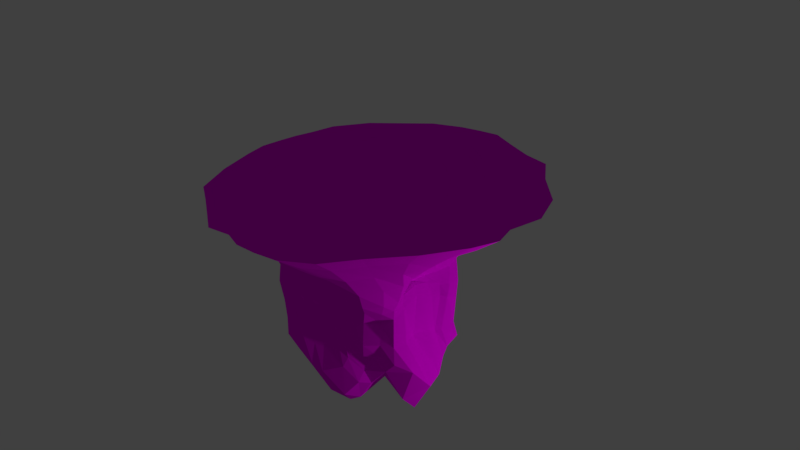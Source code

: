 # Source: island_3.blend  (saved by Blender 2.79.0; exported with 4.5.12 LTS)
import bpy
from mathutils import Matrix  # noqa: F401  (used for matrix-valued properties, if any)

bpy.ops.wm.read_factory_settings(use_empty=True)
scene = bpy.context.scene
scene.name = 'Scene'

# ---- collections
col_collection_1 = bpy.data.collections.new('Collection 1'); scene.collection.children.link(col_collection_1)

# ---- images (referenced by path relative to the original .blend; pixels are not part of the script)
import os
ASSET_DIR = os.environ.get("B2B_ASSET_DIR", "")  # directory of the original .blend (textures are referenced by path, not embedded)
HERE = os.path.dirname(os.path.abspath(__file__))  # packed textures are extracted next to this script under _unpacked/

def load_image(name, relpath, width, height, colorspace="sRGB"):
    """Load a texture the original file referenced (path relative to the .blend, or extracted next to this script)."""
    p = next((c for c in (os.path.join(HERE, relpath), os.path.join(ASSET_DIR, relpath)) if relpath and os.path.exists(c)), "")
    if p:
        img = bpy.data.images.load(p, check_existing=True)
        img.name = name
    else:  # same state as the original file: an image datablock whose file is absent (Cycles renders it pink)
        img = bpy.data.images.new(name, width, height)
        img.source = "FILE"
        img.filepath = "//" + (relpath or name)
    img.colorspace_settings.name = colorspace
    return img
img_islemain = load_image('isleMain', '', 1024, 1024, 'sRGB')

# ---- materials (node trees are filled in below, after node groups)
mat_material = bpy.data.materials.new('Material')
mat_material.alpha_threshold = 0.0
mat_material.roughness = 0.5
mat_material.line_color = (0.0, 0.0, 0.0, 1.0)

# ---- material node trees
mat_material.use_nodes = True; mat_material.node_tree.nodes.clear()
_N = mat_material.node_tree.nodes; _L = mat_material.node_tree.links
n0 = _N.new('ShaderNodeOutputMaterial'); n0.name = 'Material Output'; n0.location = (300, 300)
n1 = _N.new('ShaderNodeBsdfDiffuse'); n1.name = 'Diffuse BSDF'; n1.location = (10, 300)
n2 = _N.new('ShaderNodeTexImage'); n2.name = 'Image Texture'; n2.location = (-161, 289)
n2.width = 140
n2.image = img_islemain
_L.new(n1.outputs[0], n0.inputs[0])
_L.new(n2.outputs[0], n1.inputs[0])
n0.is_active_output = True

# ---- world
world_world = bpy.data.worlds.new('World'); scene.world = world_world
world_world.color = (0.05088, 0.05088, 0.05088)
world_world.use_sun_shadow = False
world_world.sun_shadow_jitter_overblur = 0.0
world_world.cycles.sampling_method = 'MANUAL'

# ---- cameras
cam_camera = bpy.data.cameras.new('Camera')
cam_camera.clip_end = 100.0
cam_camera.lens = 35.0
cam_camera.sensor_width = 32.0
cam_camera.sensor_height = 18.0
cam_camera.ortho_scale = 7.314
cam_camera.dof.focus_distance = 0.0

# ---- lights
light_lamp = bpy.data.lights.new('Lamp', 'POINT')
light_lamp.transmission_factor = 0.0
light_lamp.cutoff_distance = 30.0
light_lamp.energy = 100.0
light_lamp.shadow_buffer_clip_start = 1.001
light_lamp.shadow_soft_size = 0.1
light_lamp.shadow_maximum_resolution = 0.006
light_lamp.use_absolute_resolution = True

# ---- meshes
me_cube = bpy.data.meshes.new('Cube')
me_cube.from_pydata([(0.9993, 0.6332, -1.047), (0.5752, -0.6252, -1.0), (-0.4806, -1.0, -1.0), (-0.5403, 0.6138, -1.001), (1.439, 1.678, 1.0), (1.193, -1.765, 1.0), (-1.282, -1.55, 1.0), (-1.604, 1.442, 1.0), (1.143, -5.96e-08, -1.474), (1.788e-07, 0.7342, -1.221), (0.8402, 0.7447, -0.003898), (0.3213, -0.7507, -1.226), (0.9399, -0.9344, 0.0), (-0.5882, 2.98e-07, -1.0), (-0.556, -1.0, 0.0), (-0.7126, 0.7216, 0.0), (2.149, -0.004971, 1.0), (-0.00251, 2.428, 1.0), (-0.002511, -2.037, 1.0), (-1.92, 0.08004, 1.0), (2.384e-07, 0.9801, 0.0), (-0.7892, 2.384e-07, 0.0), (-0.03913, -0.9944, 0.0), (0.7769, -2.98e-07, -0.0842), (-0.2061, 0.2618, 1.0), (5.96e-08, 1.192e-07, -1.302), (0.9446, -0.4414, -1.037), (-0.3293, 0.6843, -1.098), (1.249, 1.248, 0.5), (-0.03921, -0.955, -1.307), (1.017, -1.232, 0.5), (-0.4452, 0.4047, -1.063), (-0.9335, -1.21, 0.5), (-1.256, 1.116, 0.5), (1.789, -0.862, 1.0), (-0.5602, 2.293, 1.0), (-0.5686, -1.944, 1.0), (-1.877, 0.6106, 1.0), (0.9988, 0.3762, -1.26), (0.5, 0.5859, -1.654), (1.009, 0.5778, -0.4359), (0.3612, -0.6777, -1.055), (0.5918, -0.6252, -0.5), (-0.6178, -0.5, -1.001), (-0.5128, -1.0, -0.5), (-0.6566, 0.7213, -0.5), (2.11, 0.7505, 1.0), (0.7625, 2.136, 1.0), (0.5552, -2.085, 1.0), (-1.807, -0.5315, 1.0), (-0.4763, 0.9122, 0.0), (0.4842, 0.788, 0.0), (2.384e-07, 1.636, 0.5), (2.086e-07, 0.793, -0.5148), (-0.5801, 0.4122, 0.0), (-0.8595, -0.5, 0.0), (-0.8154, 2.682e-07, -0.5), (-1.299, 0.1183, 0.5), (-0.3532, -1.0, 0.0), (0.4875, -0.8743, 0.0), (0.06722, -0.8335, -0.5549), (-4.172e-07, -1.391, 0.5), (1.086, -0.4997, -0.03952), (0.8336, 0.4302, -0.0724), (0.8827, -1.788e-07, -0.2336), (1.421, -0.003532, 0.4989), (-0.06153, -0.9388, 0.9979), (0.1025, 1.207, 0.9979), (1.04, -0.01239, 0.9979), (-0.8558, 0.3028, 0.9979), (-0.358, 2.086e-07, -1.055), (0.5352, 2.98e-08, -1.636), (1.192e-07, 0.4453, -1.758), (0.142, -0.5, -1.973), (0.55, -0.478, -1.496), (0.5, 0.3657, -1.741), (-0.3053, 0.424, -1.245), (-0.596, 0.8735, 0.9979), (0.7088, 0.7847, 0.9979), (0.5842, -0.9716, 0.9979), (1.212, 0.5791, 0.5), (0.9384, 0.3544, -0.3642), (0.9335, -0.4407, -0.3737), (0.5, -1.432, 0.5), (0.3421, -0.6915, -0.5022), (-0.145, -0.963, -0.5303), (-1.3, -0.4922, 0.5), (-0.7522, -0.5, -0.5), (-0.6331, 0.4221, -0.5), (0.5334, 0.7014, -0.5997), (0.6027, 1.415, 0.5), (-0.5123, 1.608, 0.5), (-0.3602, 0.8346, -0.5), (-1.214, 0.5577, 0.5), (-0.4905, -1.251, 0.5), (1.331, -0.6594, 0.5), (-0.6515, -0.5508, 0.9979), (-0.3399, -0.5, -1.342), (0.7334, -0.4833, -1.008), (-0.394, 0.6245, -1.079), (1.301, 1.424, 0.75), (-0.2587, -1.0, -1.118), (1.056, -1.47, 0.75), (-0.4571, 0.4812, -1.054), (-1.113, -1.339, 0.75), (-1.399, 1.238, 0.75), (1.444, -1.345, 1.0), (-0.9474, 2.102, 1.0), (-0.9402, -1.733, 1.0), (-1.853, 0.9656, 1.0), (1.058, 0.247, -1.45), (0.25, 0.6496, -1.548), (0.9454, 0.6724, -0.2604), (0.3504, -0.6921, -1.103), (0.7317, -0.7288, -0.25), (-0.6748, -0.25, -1.0), (-0.5984, -1.0, -0.25), (-0.7353, 0.6435, -0.25), (2.053, 0.2786, 1.0), (0.358, 2.283, 1.0), (0.2763, -2.112, 1.0), (-1.914, -0.2163, 1.0), (-0.5662, 0.7834, 0.0), (0.25, 0.9388, 0.0), (2.384e-07, 2.048, 0.75), (2.235e-07, 0.9101, -0.25), (-0.6045, 0.5334, 0.0), (-0.9473, -0.25, 0.0), (-0.6698, 2.831e-07, -0.75), (-0.8954, 0.04844, 0.25), (-0.416, -1.0, 0.0), (0.2311, -0.9313, 0.0), (0.2252, -0.7352, -0.9465), (-0.001757, -1.092, 0.25), (1.089, -0.7394, -0.0002358), (0.761, 0.2494, -0.09839), (0.831, -1.192e-07, -0.8304), (0.9365, -3.576e-07, 0.1457), (-0.03109, -1.428, 0.9977), (-0.06241, 0.794, 1.0), (1.492, -0.01372, 0.9977), (-0.626, 0.3527, 1.0), (-0.4284, 2.533e-07, -1.019), (0.25, -0.0001883, -1.376), (1.49e-07, 0.5674, -1.564), (0.009919, -0.25, -1.709), (1.079, -0.25, -1.175), (-0.2334, 0.7763, -1.093), (0.9424, 0.963, 0.25), (0.08696, -0.9058, -1.335), (1.03, -1.058, 0.25), (-0.5903, 0.2454, -1.0), (-0.6979, -1.063, 0.25), (-0.9619, 0.9087, 0.25), (2.047, -0.3515, 1.0), (-0.2814, 2.372, 1.0), (-0.2814, -2.109, 1.0), (-1.914, 0.3411, 1.0), (0.9853, 0.463, -1.15), (0.75, 0.4964, -1.296), (0.9905, 0.5614, -0.8071), (0.3982, -0.6596, -1.004), (0.6761, -0.7155, -0.75), (-0.4475, -0.75, -1.053), (-0.4755, -1.0, -0.75), (-0.4786, 0.6682, -0.7513), (1.887, 1.253, 1.0), (1.134, 2.073, 1.0), (0.8445, -2.014, 1.0), (-1.589, -1.047, 1.0), (-0.25, 0.9952, 0.0), (0.6424, 0.6681, -0.007621), (2.384e-07, 1.144, 0.25), (1.937e-07, 0.7378, -0.8887), (-0.6232, 0.248, 0.0), (-0.6502, -0.75, 0.0), (-0.8322, 2.533e-07, -0.25), (-1.611, 0.09995, 0.75), (-0.2429, -0.9998, 0.0), (0.6906, -0.8741, 0.0), (-0.06134, -0.9471, -0.25), (-4.768e-07, -1.703, 0.75), (0.9251, -0.25, -0.07696), (0.8795, 0.574, -0.03448), (0.8548, -2.384e-07, -0.09728), (1.812, -0.001128, 0.75), (-0.2555, -0.2393, 1.0), (0.002207, 1.804, 0.9977), (0.2622, 0.05455, 1.0), (-1.28, 0.2097, 0.9977), (-0.2401, 1.639e-07, -1.14), (0.857, -1.49e-08, -1.972), (8.941e-08, 0.2365, -1.619), (0.3216, -0.743, -1.669), (0.3515, -0.5, -1.817), (0.7621, -0.4216, -1.239), (0.5535, -0.25, -1.502), (0.4961, -0.5504, -1.295), (0.25, 0.4482, -1.973), (0.7548, 0.3242, -1.494), (0.5, 0.449, -1.759), (0.5041, 0.2339, -1.611), (-0.3469, 0.4212, -1.183), (-0.2271, 0.4211, -1.374), (-0.2991, 0.5353, -1.218), (-0.3835, 0.2492, -1.089), (-0.7006, 0.6296, 0.9979), (-0.4993, 1.693, 0.9977), (-0.1832, 1.274, 0.9979), (-1.214, 0.77, 0.9977), (0.9753, 0.4193, 0.9979), (0.717, 1.353, 0.9977), (1.396, 0.7044, 0.9977), (0.3432, 1.074, 0.9979), (0.4885, -1.343, 0.9977), (0.9899, -0.508, 0.9979), (1.113, -0.8333, 0.9977), (0.3165, -0.9657, 0.9979), (1.303, 0.2506, 0.4965), (1.327, 0.927, 0.5), (0.8754, 0.4903, 0.2176), (1.711, 0.6518, 0.75), (0.9058, 0.2401, -0.3078), (1.001, 0.4225, -0.3594), (0.8757, 0.3327, -0.9062), (0.8866, 0.397, -0.2209), (0.7283, -0.478, -0.496), (0.9194, -0.25, -0.2975), (0.9596, -0.4656, -0.7598), (0.9781, -0.4734, -0.2179), (0.25, -1.448, 0.5), (0.7507, -1.358, 0.5), (0.5, -1.08, 0.25), (0.5, -1.752, 0.75), (0.2645, -0.7285, -0.5314), (0.4151, -0.6622, -0.5), (0.386, -0.715, -0.7914), (0.3881, -0.7439, -0.25), (-0.2463, -0.9993, -0.5051), (-0.06756, -0.9166, -0.5462), (-0.05469, -0.8981, -0.9748), (-0.2681, -1.0, -0.25), (-1.351, -0.1575, 0.5), (-1.068, -0.8876, 0.5), (-0.9864, -0.4977, 0.25), (-1.527, -0.4772, 0.75), (-0.8961, -0.25, -0.5), (-0.5548, -0.75, -0.5), (-0.6439, -0.5, -0.75), (-0.8758, -0.5, -0.25), (-0.6105, 0.5425, -0.5), (-0.7792, 0.2487, -0.5), (-0.4347, 0.4106, -0.7863), (-0.6639, 0.3771, -0.25), (0.25, 0.751, -0.5598), (0.7908, 0.6526, -0.5274), (0.5144, 0.6837, -0.25), (0.5041, 0.582, -1.182), (0.2639, 1.5, 0.5), (0.947, 1.43, 0.5), (0.6716, 1.772, 0.75), (0.504, 1.025, 0.25), (-0.8665, 1.439, 0.5), (-0.25, 1.678, 0.5), (-0.5, 1.949, 0.75), (-0.5051, 1.14, 0.25), (-0.4481, 0.7497, -0.5), (-0.2392, 0.8705, -0.5), (-0.4546, 0.8744, -0.25), (-0.2894, 0.6888, -0.8131), (-1.308, 0.7876, 0.5), (-1.215, 0.3525, 0.5), (-0.7423, 0.4877, 0.25), (-1.569, 0.5521, 0.75), (-0.6985, -1.262, 0.5), (-0.2501, -1.306, 0.5), (-0.4018, -1.046, 0.25), (-0.5032, -1.506, 0.75), (1.156, -0.9416, 0.5), (1.428, -0.3178, 0.5), (1.2, -0.5301, 0.2395), (1.517, -0.75, 0.75), (-0.5836, -1.151, 0.9977), (-0.8548, -0.09255, 0.9979), (-0.3994, -0.7621, 0.9979), (-1.185, -0.5037, 0.9977), (-0.4228, -0.5, -1.182), (-0.124, -0.5, -1.735), (-0.3977, -0.25, -1.185), (-0.1186, -0.75, -1.584), (0.04948, -0.75, -1.735), (-0.2436, -0.25, -1.405), (-0.4963, -0.25, -1.072), (-1.261, -0.05921, 0.9977), (-0.7167, -0.0297, 1.0), (-0.2706, -1.338, 0.9977), (1.731, -0.3237, 0.75), (1.07, -0.2544, 0.1814), (1.147, -0.7905, 0.25), (-0.25, -1.601, 0.75), (-0.2498, -1.033, 0.25), (-0.5109, -1.071, 0.25), (-1.6, 0.3329, 0.75), (-0.7282, 0.2853, 0.25), (-0.8442, 0.6747, 0.25), (-0.2198, 0.7658, -0.7941), (-0.25, 0.9519, -0.25), (-0.5829, 0.7216, -0.25), (-0.25, 1.199, 0.25), (-0.25, 2.017, 0.75), (-0.866, 1.764, 0.75), (0.7095, 0.9803, 0.25), (1.01, 1.729, 0.75), (0.3055, 1.903, 0.75), (0.7869, 0.609, -0.905), (0.726, 0.5676, -0.2741), (0.2504, 0.8484, -0.25), (-0.7056, 0.2414, -0.25), (-0.6031, 0.2488, -0.75), (-0.4114, 0.4998, -0.8023), (-0.6718, -0.75, -0.25), (-0.4597, -0.75, -0.7777), (-0.7494, -0.25, -0.75), (-1.349, -0.9318, 0.75), (-0.7639, -0.7928, 0.25), (-1.073, -0.2155, 0.25), (-0.1907, -0.9965, -0.25), (0.04685, -0.8302, -0.9897), (-0.1807, -0.9789, -0.9049), (0.5153, -0.7126, -0.25), (0.4771, -0.7153, -0.75), (0.3279, -0.7118, -0.8481), (0.7577, -1.683, 0.75), (0.7718, -1.047, 0.25), (0.25, -1.118, 0.25), (0.8789, -0.25, -0.1521), (0.9592, -0.25, -0.7876), (0.82, -0.5653, -0.7442), (0.9614, 0.5025, -0.2408), (0.9317, 0.4012, -0.8786), (0.8685, 0.2334, -0.8554), (1.621, 1.068, 0.75), (0.9235, 0.7161, 0.2489), (0.8622, 0.25, 0.169), (0.2777, -0.593, 1.0), (1.418, -0.3706, 0.9977), (0.8427, -1.244, 0.9977), (0.2955, 1.651, 0.9977), (1.076, 1.174, 0.9977), (1.352, 0.2893, 0.9977), (-0.9518, 1.214, 0.9977), (-0.2264, 1.775, 0.9977), (-0.3492, 0.7897, 1.0), (-0.2477, 0.2422, -1.259), (-0.2202, 0.5562, -1.292), (-0.3477, 0.5142, -1.168), (0.7872, 0.2394, -1.722), (0.7509, 0.3677, -1.377), (0.25, 0.5763, -1.866), (0.5174, -0.467, -1.069), (0.8911, -0.25, -1.686), (0.2526, -0.25, -1.724), (0.4794, -0.6337, -1.445), (0.25, 0.2362, -1.794), (-0.4592, 0.25, -1.027), (-1.297, 0.4256, 0.9977), (0.2457, 0.6383, 1.0), (0.2275, -1.414, 0.9977), (1.699, 0.2543, 0.75), (0.8204, 0.2477, -0.1709), (0.9, -0.6001, -0.2501), (0.25, -1.768, 0.75), (0.2023, -0.8184, -0.25), (-0.3942, -1.0, -0.25), (-1.607, -0.1693, 0.75), (-0.9721, -0.25, -0.25), (-0.6744, 0.4716, -0.25), (0.25, 0.6733, -1.105), (0.25, 1.052, 0.25), (-0.7465, 0.9845, 0.25), (-0.3345, 0.6361, -0.8172), (-1.57, 0.8397, 0.75), (-0.8155, -1.465, 0.75), (1.253, -1.12, 0.75), (-0.9934, -0.7979, 0.9977), (-0.3181, -0.75, -1.249), (0.002446, 1.728, 0.9487), (0.1049, 1.26, 0.9485), (-1.221, 0.2055, 0.9487), (-0.9007, 0.3117, 0.9485), (-0.7378, 0.6546, 0.9485), (-0.4764, 1.622, 0.9487), (-0.628, 0.9105, 0.9485), (-0.1949, 1.331, 0.9485), (-1.159, 0.7405, 0.9487), (1.021, 0.4339, 0.9485), (1.097, -0.01906, 0.9485), (0.685, 1.297, 0.9487), (0.7411, 0.8173, 0.9485), (0.3575, 1.121, 0.9485), (1.044, -0.5391, 0.9485), (0.6188, -1.026, 0.9485), (0.3295, -1.019, 0.9485), (-0.8995, -0.1032, 0.9485), (-0.6862, -0.584, 0.9485), (-0.4217, -0.8057, 0.9485), (-0.06721, -0.9911, 0.9485), (-1.131, -0.4758, 0.9487), (-0.02935, -1.359, 0.9487), (1.425, -0.00785, 0.9487), (1.333, 0.6778, 0.9487), (0.4668, -1.277, 0.9487), (1.063, -0.7905, 0.9487), (-0.5569, -1.094, 0.9487), (-1.204, -0.05129, 0.9487), (-0.258, -1.273, 0.9487), (1.354, -0.3486, 0.9487), (0.805, -1.183, 0.9487), (0.2825, 1.582, 0.9487), (1.028, 1.127, 0.9487), (1.291, 0.2815, 0.9487), (-0.9085, 1.164, 0.9487), (-0.2158, 1.7, 0.9487), (-1.238, 0.4116, 0.9487), (0.2176, -1.345, 0.9487), (-0.9482, -0.7566, 0.9487)], [], [(385, 101, 2, 163), (384, 169, 6, 108), (383, 106, 5, 102), (382, 108, 6, 104), (381, 109, 7, 105), (380, 99, 3, 165), (379, 122, 15, 153), (378, 123, 20, 172), (377, 111, 9, 173), (376, 126, 15, 117), (375, 127, 21, 176), (374, 121, 19, 177), (373, 130, 14, 116), (372, 131, 22, 180), (371, 120, 18, 181), (370, 134, 12, 114), (369, 135, 23, 184), (368, 118, 16, 185), (367, 138, 18, 120), (366, 139, 24, 188), (365, 157, 19, 189), (364, 142, 13, 151), (363, 143, 25, 192), (362, 113, 11, 193), (361, 194, 73, 145), (360, 195, 74, 196), (359, 161, 41, 197), (358, 198, 72, 144), (357, 199, 75, 200), (356, 191, 71, 201), (355, 202, 31, 103), (354, 203, 76, 204), (353, 190, 70, 205), (352, 206, 69, 141), (208, 67, 387, 393), (350, 109, 37, 209), (217, 66, 406, 402), (284, 96, 404, 405), (348, 211, 397, 419), (346, 214, 48, 168), (345, 140, 409, 416), (344, 186, 66, 217), (343, 218, 65, 137), (342, 219, 80, 220), (341, 166, 46, 221), (340, 222, 64, 136), (339, 223, 81, 224), (338, 183, 63, 225), (337, 226, 42, 162), (336, 227, 82, 228), (335, 182, 62, 229), (334, 230, 61, 133), (333, 231, 83, 232), (332, 168, 48, 233), (331, 234, 60, 132), (330, 235, 84, 236), (329, 179, 59, 237), (328, 238, 44, 164), (327, 239, 85, 240), (326, 178, 58, 241), (325, 242, 57, 129), (324, 243, 86, 244), (323, 169, 49, 245), (322, 246, 56, 128), (321, 247, 87, 248), (320, 175, 55, 249), (319, 250, 45, 165), (318, 251, 88, 252), (317, 174, 54, 253), (316, 254, 53, 125), (315, 255, 89, 256), (314, 159, 39, 257), (313, 258, 52, 124), (312, 259, 90, 260), (311, 171, 51, 261), (310, 262, 33, 105), (309, 263, 91, 264), (308, 170, 50, 265), (307, 266, 45, 117), (306, 267, 92, 268), (305, 147, 27, 269), (304, 270, 33, 153), (303, 271, 93, 272), (302, 157, 37, 273), (301, 274, 32, 152), (300, 275, 94, 276), (299, 156, 36, 277), (298, 278, 30, 150), (297, 279, 95, 280), (296, 154, 34, 281), (295, 282, 36, 156), (294, 283, 96, 284), (293, 121, 49, 285), (292, 286, 43, 115), (291, 287, 97, 288), (290, 149, 29, 289), (287, 290, 289, 97), (73, 193, 290, 287), (193, 11, 149, 290), (190, 291, 288, 70), (25, 145, 291, 190), (145, 73, 287, 291), (142, 292, 115, 13), (70, 288, 292, 142), (288, 97, 286, 292), (283, 69, 389, 403), (209, 365, 423, 394), (189, 19, 121, 293), (186, 294, 284, 66), (24, 141, 294, 186), (141, 69, 283, 294), (138, 295, 156, 18), (351, 207, 391, 422), (216, 345, 416, 412), (279, 296, 281, 95), (65, 185, 296, 279), (185, 16, 154, 296), (182, 297, 280, 62), (23, 137, 297, 182), (137, 65, 279, 297), (134, 298, 150, 12), (62, 280, 298, 134), (280, 95, 278, 298), (275, 299, 277, 94), (61, 181, 299, 275), (181, 18, 156, 299), (178, 300, 276, 58), (22, 133, 300, 178), (133, 61, 275, 300), (130, 301, 152, 14), (58, 276, 301, 130), (276, 94, 274, 301), (271, 302, 273, 93), (57, 177, 302, 271), (177, 19, 157, 302), (174, 303, 272, 54), (21, 129, 303, 174), (129, 57, 271, 303), (126, 304, 153, 15), (54, 272, 304, 126), (272, 93, 270, 304), (267, 305, 269, 92), (53, 173, 305, 267), (173, 9, 147, 305), (170, 306, 268, 50), (20, 125, 306, 170), (125, 53, 267, 306), (122, 307, 117, 15), (50, 268, 307, 122), (268, 92, 266, 307), (263, 308, 265, 91), (52, 172, 308, 263), (172, 20, 170, 308), (155, 309, 264, 35), (17, 124, 309, 155), (124, 52, 263, 309), (107, 310, 105, 7), (35, 264, 310, 107), (264, 91, 262, 310), (259, 311, 261, 90), (28, 148, 311, 259), (148, 10, 171, 311), (167, 312, 260, 47), (4, 100, 312, 167), (100, 28, 259, 312), (119, 313, 124, 17), (47, 260, 313, 119), (260, 90, 258, 313), (255, 314, 257, 89), (40, 160, 314, 255), (160, 0, 159, 314), (171, 315, 256, 51), (10, 112, 315, 171), (112, 40, 255, 315), (123, 316, 125, 20), (51, 256, 316, 123), (256, 89, 254, 316), (251, 317, 253, 88), (56, 176, 317, 251), (176, 21, 174, 317), (151, 318, 252, 31), (13, 128, 318, 151), (128, 56, 251, 318), (103, 319, 165, 3), (31, 252, 319, 103), (252, 88, 250, 319), (247, 320, 249, 87), (44, 116, 320, 247), (116, 14, 175, 320), (163, 321, 248, 43), (2, 164, 321, 163), (164, 44, 247, 321), (115, 322, 128, 13), (43, 248, 322, 115), (248, 87, 246, 322), (243, 323, 245, 86), (32, 104, 323, 243), (104, 6, 169, 323), (175, 324, 244, 55), (14, 152, 324, 175), (152, 32, 243, 324), (127, 325, 129, 21), (55, 244, 325, 127), (244, 86, 242, 325), (239, 326, 241, 85), (60, 180, 326, 239), (180, 22, 178, 326), (149, 327, 240, 29), (11, 132, 327, 149), (132, 60, 239, 327), (101, 328, 164, 2), (29, 240, 328, 101), (240, 85, 238, 328), (235, 329, 237, 84), (42, 114, 329, 235), (114, 12, 179, 329), (161, 330, 236, 41), (1, 162, 330, 161), (162, 42, 235, 330), (113, 331, 132, 11), (41, 236, 331, 113), (236, 84, 234, 331), (231, 332, 233, 83), (30, 102, 332, 231), (102, 5, 168, 332), (179, 333, 232, 59), (12, 150, 333, 179), (150, 30, 231, 333), (131, 334, 133, 22), (59, 232, 334, 131), (232, 83, 230, 334), (227, 335, 229, 82), (64, 184, 335, 227), (184, 23, 182, 335), (146, 336, 228, 26), (8, 136, 336, 146), (136, 64, 227, 336), (98, 337, 162, 1), (26, 228, 337, 98), (228, 82, 226, 337), (223, 338, 225, 81), (40, 112, 338, 223), (112, 10, 183, 338), (158, 339, 224, 38), (0, 160, 339, 158), (160, 40, 223, 339), (110, 340, 136, 8), (38, 224, 340, 110), (224, 81, 222, 340), (219, 341, 221, 80), (28, 100, 341, 219), (100, 4, 166, 341), (183, 342, 220, 63), (10, 148, 342, 183), (148, 28, 219, 342), (135, 343, 137, 23), (63, 220, 343, 135), (220, 80, 218, 343), (215, 344, 217, 79), (68, 188, 344, 215), (188, 24, 186, 344), (154, 345, 216, 34), (16, 140, 345, 154), (69, 206, 390, 389), (106, 346, 168, 5), (34, 216, 346, 106), (68, 215, 400, 396), (365, 189, 388, 423), (47, 119, 347, 211), (119, 17, 187, 347), (166, 348, 212, 46), (4, 167, 348, 166), (167, 47, 211, 348), (118, 349, 140, 16), (46, 212, 349, 118), (187, 351, 422, 386), (212, 348, 419, 410), (35, 107, 350, 207), (107, 7, 109, 350), (67, 213, 399, 387), (17, 155, 351, 187), (155, 35, 207, 351), (139, 352, 141, 24), (67, 208, 352, 139), (208, 77, 206, 352), (203, 353, 205, 76), (72, 192, 353, 203), (192, 25, 190, 353), (147, 354, 204, 27), (9, 144, 354, 147), (144, 72, 203, 354), (99, 355, 103, 3), (27, 204, 355, 99), (204, 76, 202, 355), (199, 356, 201, 75), (38, 110, 356, 199), (110, 8, 191, 356), (159, 357, 200, 39), (0, 158, 357, 159), (158, 38, 199, 357), (111, 358, 144, 9), (39, 200, 358, 111), (200, 75, 198, 358), (195, 359, 197, 74), (26, 98, 359, 195), (98, 1, 161, 359), (191, 360, 196, 71), (8, 146, 360, 191), (146, 26, 195, 360), (143, 361, 145, 25), (71, 196, 361, 143), (196, 74, 194, 361), (194, 362, 193, 73), (74, 197, 362, 194), (197, 41, 113, 362), (198, 363, 192, 72), (75, 201, 363, 198), (201, 71, 143, 363), (202, 364, 151, 31), (76, 205, 364, 202), (205, 70, 142, 364), (347, 187, 386, 418), (79, 217, 402, 401), (209, 37, 157, 365), (210, 366, 188, 68), (78, 213, 366, 210), (213, 67, 139, 366), (214, 367, 120, 48), (66, 284, 405, 406), (138, 367, 424, 408), (218, 368, 185, 65), (80, 221, 368, 218), (221, 46, 118, 368), (222, 369, 184, 64), (81, 225, 369, 222), (225, 63, 135, 369), (226, 370, 114, 42), (82, 229, 370, 226), (229, 62, 134, 370), (230, 371, 181, 61), (83, 233, 371, 230), (233, 48, 120, 371), (234, 372, 180, 60), (84, 237, 372, 234), (237, 59, 131, 372), (238, 373, 116, 44), (85, 241, 373, 238), (241, 58, 130, 373), (242, 374, 177, 57), (86, 245, 374, 242), (245, 49, 121, 374), (246, 375, 176, 56), (87, 249, 375, 246), (249, 55, 127, 375), (250, 376, 117, 45), (88, 253, 376, 250), (253, 54, 126, 376), (254, 377, 173, 53), (89, 257, 377, 254), (257, 39, 111, 377), (258, 378, 172, 52), (90, 261, 378, 258), (261, 51, 123, 378), (262, 379, 153, 33), (91, 265, 379, 262), (265, 50, 122, 379), (266, 380, 165, 45), (92, 269, 380, 266), (269, 27, 99, 380), (270, 381, 105, 33), (93, 273, 381, 270), (273, 37, 109, 381), (274, 382, 104, 32), (94, 277, 382, 274), (277, 36, 108, 382), (278, 383, 102, 30), (95, 281, 383, 278), (281, 34, 106, 383), (282, 384, 108, 36), (384, 282, 413, 425), (285, 49, 169, 384), (286, 385, 163, 43), (97, 289, 385, 286), (289, 29, 101, 385), (422, 391, 392, 393), (420, 395, 396, 409), (419, 397, 398, 410), (418, 386, 387, 399), (416, 400, 401, 412), (403, 414, 407, 404), (389, 388, 414, 403), (406, 405, 415, 408), (405, 404, 413, 415), (409, 396, 400, 416), (412, 401, 411, 417), (397, 418, 399, 398), (410, 398, 395, 420), (391, 421, 394, 392), (386, 422, 393, 387), (390, 423, 388, 389), (392, 394, 423, 390), (401, 402, 424, 411), (402, 406, 408, 424), (404, 407, 425, 413), (140, 349, 420, 409), (295, 138, 408, 415), (349, 212, 410, 420), (210, 68, 396, 395), (282, 295, 415, 413), (206, 77, 392, 390), (346, 216, 412, 417), (77, 208, 393, 392), (293, 285, 407, 414), (350, 209, 394, 421), (213, 78, 398, 399), (214, 346, 417, 411), (189, 293, 414, 388), (78, 210, 395, 398), (207, 350, 421, 391), (215, 79, 401, 400), (285, 384, 425, 407), (367, 214, 411, 424), (96, 283, 403, 404), (211, 347, 418, 397)])
_uv = me_cube.uv_layers.new(name='UVMap')
_uv.uv.foreach_set('vector', [0.8101, 0.7851, 0.7792, 0.7847, 0.7791, 0.7537, 0.8102, 0.7601, 0.3109, 0.4524, 0.3551, 0.5003, 0.2913, 0.5359, 0.2432, 0.5351, 0.08226, 0.8696, 0.05715, 0.9046, 0.0, 0.8955, 0.03488, 0.8624, 0.2916, 0.7672, 0.2487, 0.7717, 0.2372, 0.7291, 0.2786, 0.7332, 0.7269, 0.1048, 0.7712, 0.08651, 0.7899, 0.1488, 0.7456, 0.1542, 0.8159, 0.504, 0.8032, 0.5344, 0.7872, 0.5229, 0.7993, 0.4927, 0.6499, 0.1969, 0.6079, 0.2006, 0.615, 0.184, 0.6615, 0.1739, 0.9044, 0.3762, 0.9005, 0.409, 0.8696, 0.4034, 0.8728, 0.3692, 0.8804, 0.5478, 0.8712, 0.6012, 0.8466, 0.5555, 0.8537, 0.5158, 0.961, 0.8952, 0.9292, 0.8893, 0.9318, 0.8627, 0.9627, 0.8729, 0.6093, 0.8173, 0.6108, 0.8483, 0.5914, 0.8524, 0.5889, 0.8212, 0.3406, 0.5917, 0.3022, 0.5625, 0.3275, 0.5359, 0.3636, 0.5676, 0.5921, 0.5583, 0.5923, 0.589, 0.5753, 0.59, 0.5674, 0.5599, 0.669, 0.5506, 0.6724, 0.5828, 0.6381, 0.586, 0.6338, 0.5549, 0.3507, 0.8763, 0.3133, 0.8992, 0.2975, 0.871, 0.3363, 0.8513, 0.1465, 0.741, 0.1317, 0.7762, 0.1044, 0.771, 0.1267, 0.7354, 0.4973, 0.6599, 0.5047, 0.6592, 0.5047, 0.69, 0.495, 0.6907, 0.9219, 0.0573, 0.9191, 0.01556, 0.9511, 0.01846, 0.9502, 0.05901, 0.1251, 0.4446, 0.1549, 0.4634, 0.123, 0.5114, 0.08824, 0.5027, 0.2583, 0.2082, 0.3012, 0.2099, 0.2845, 0.2759, 0.2212, 0.2701, 0.428, 0.3283, 0.4746, 0.3703, 0.4593, 0.3988, 0.4116, 0.3526, 0.9689, 0.8101, 0.9999, 0.8072, 1.0, 0.8259, 0.9695, 0.8261, 0.4514, 0.8959, 0.4496, 0.8408, 0.4784, 0.8282, 0.4784, 0.8711, 0.6938, 0.3995, 0.6805, 0.4431, 0.6742, 0.4295, 0.6694, 0.3753, 0.4736, 0.5607, 0.4699, 0.5373, 0.5023, 0.5359, 0.4975, 0.5785, 0.7507, 0.3602, 0.7357, 0.4188, 0.7057, 0.39, 0.7118, 0.3851, 0.6213, 0.8803, 0.6483, 0.8774, 0.6508, 0.8847, 0.6292, 0.9083, 0.9287, 0.686, 0.9447, 0.6802, 0.945, 0.7196, 0.9297, 0.7301, 0.7727, 0.8241, 0.7772, 0.8381, 0.7772, 0.8752, 0.767, 0.8774, 0.4651, 0.6805, 0.495, 0.6592, 0.495, 0.713, 0.4659, 0.7179, 0.9361, 0.7901, 0.9477, 0.7892, 0.9497, 0.8066, 0.9402, 0.8084, 0.931, 0.7693, 0.9478, 0.7656, 0.9474, 0.7812, 0.9335, 0.782, 0.97, 0.7741, 1.0, 0.7797, 0.9999, 0.7974, 0.969, 0.7984, 0.3321, 0.2277, 0.3831, 0.2692, 0.3799, 0.3176, 0.3356, 0.2914, 0.3646, 0.16, 0.3265, 0.1492, 0.3297, 0.1428, 0.3697, 0.1541, 0.4393, 0.2127, 0.5058, 0.2993, 0.4869, 0.339, 0.441, 0.2822, 0.1583, 0.3893, 0.2046, 0.4109, 0.2018, 0.4175, 0.1532, 0.3948, 0.9612, 0.004001, 0.9586, 0.0442, 0.9512, 0.04218, 0.9539, 0.0, 0.1962, 0.08363, 0.2506, 0.08627, 0.2507, 0.095, 0.1987, 0.09249, 0.06346, 0.3841, 0.09894, 0.419, 0.05962, 0.483, 0.03258, 0.4578, 0.05317, 0.2432, 0.06801, 0.1962, 0.07632, 0.2, 0.06215, 0.2449, 0.1802, 0.3389, 0.2595, 0.3329, 0.2046, 0.4109, 0.1583, 0.3893, 0.9225, 0.1536, 0.9229, 0.1004, 0.9511, 0.1016, 0.9502, 0.1593, 0.8678, 0.1321, 0.8418, 0.08447, 0.8856, 0.09594, 0.8948, 0.1423, 0.8262, 0.04224, 0.8059, 0.0, 0.8616, 0.003324, 0.8741, 0.04822, 0.8956, 0.2733, 0.9094, 0.208, 0.9407, 0.2053, 0.925, 0.2767, 0.8737, 0.2702, 0.8843, 0.2068, 0.8936, 0.211, 0.8822, 0.2768, 0.8789, 0.1926, 0.8777, 0.1697, 0.8947, 0.1788, 0.8935, 0.1951, 0.7447, 0.4811, 0.7385, 0.5106, 0.7182, 0.5137, 0.7234, 0.4842, 0.1957, 0.6797, 0.1899, 0.7371, 0.1678, 0.7278, 0.1692, 0.6823, 0.1875, 0.7533, 0.1879, 0.7636, 0.1612, 0.7722, 0.1635, 0.7477, 0.4263, 0.8381, 0.3881, 0.8576, 0.3729, 0.8333, 0.4083, 0.8164, 0.7378, 0.6112, 0.7302, 0.6474, 0.698, 0.6506, 0.7041, 0.6139, 0.7257, 0.6835, 0.7306, 0.7192, 0.6938, 0.7227, 0.6927, 0.6867, 0.6802, 0.4748, 0.6756, 0.5142, 0.6488, 0.5147, 0.666, 0.464, 0.6993, 0.4857, 0.6959, 0.5157, 0.6863, 0.5165, 0.6878, 0.4813, 0.7096, 0.5463, 0.7295, 0.5783, 0.7049, 0.5799, 0.6934, 0.5478, 0.6112, 0.4765, 0.6072, 0.5261, 0.575, 0.5287, 0.5767, 0.498, 0.6415, 0.4618, 0.6305, 0.5182, 0.6201, 0.5216, 0.6277, 0.4655, 0.6169, 0.5567, 0.6133, 0.5877, 0.5999, 0.5885, 0.6074, 0.5574, 0.3985, 0.6562, 0.3717, 0.62, 0.3998, 0.5997, 0.4357, 0.6466, 0.3732, 0.7311, 0.331, 0.7063, 0.3467, 0.6535, 0.381, 0.6878, 0.295, 0.679, 0.2562, 0.661, 0.2834, 0.5986, 0.3202, 0.6251, 0.8723, 0.71, 0.8723, 0.6802, 0.9035, 0.6891, 0.9034, 0.7188, 0.6926, 0.7562, 0.6876, 0.7888, 0.649, 0.7879, 0.6547, 0.7589, 0.6815, 0.8178, 0.6828, 0.8487, 0.6435, 0.8476, 0.6424, 0.8168, 0.7197, 0.7966, 0.7587, 0.7931, 0.7687, 0.8134, 0.7345, 0.8145, 0.7363, 0.7609, 0.7687, 0.7535, 0.7577, 0.7781, 0.7206, 0.7851, 0.961, 0.9192, 0.9287, 0.9201, 0.9284, 0.904, 0.9606, 0.9062, 0.8964, 0.4413, 0.891, 0.4808, 0.861, 0.4698, 0.8651, 0.4351, 0.9574, 0.4603, 0.9588, 0.4894, 0.9253, 0.492, 0.9307, 0.4505, 0.9508, 0.5354, 0.9394, 0.5843, 0.9002, 0.6201, 0.9108, 0.564, 0.5482, 0.7708, 0.5077, 0.7741, 0.509, 0.7394, 0.5494, 0.7309, 0.5492, 0.8601, 0.5112, 0.8587, 0.5082, 0.817, 0.5477, 0.8179, 0.9613, 0.3864, 0.9517, 0.4244, 0.931, 0.4174, 0.9357, 0.3815, 0.7449, 0.2422, 0.7077, 0.221, 0.7133, 0.1623, 0.7456, 0.1542, 0.7146, 0.3111, 0.6763, 0.2887, 0.6922, 0.2628, 0.7297, 0.2863, 0.8417, 0.3632, 0.839, 0.3985, 0.8125, 0.3967, 0.8114, 0.3602, 0.7966, 0.4297, 0.8073, 0.4611, 0.7823, 0.4581, 0.7791, 0.4291, 0.8342, 0.4294, 0.8312, 0.4616, 0.8169, 0.4604, 0.8103, 0.4278, 0.8286, 0.4998, 0.8204, 0.5348, 0.8098, 0.5362, 0.8207, 0.5029, 0.6324, 0.1611, 0.6906, 0.1282, 0.7133, 0.1623, 0.6615, 0.1739, 0.5905, 0.1338, 0.6468, 0.09505, 0.6637, 0.114, 0.6084, 0.1514, 0.6875, 0.05581, 0.7246, 0.02444, 0.7438, 0.05201, 0.703, 0.07834, 0.5818, 0.6214, 0.5571, 0.6567, 0.5299, 0.6576, 0.5594, 0.6227, 0.6144, 0.6188, 0.6103, 0.6541, 0.5826, 0.6549, 0.5957, 0.6202, 0.3251, 0.8229, 0.2689, 0.8558, 0.2601, 0.8191, 0.313, 0.795, 0.1245, 0.8077, 0.104, 0.8373, 0.06531, 0.8321, 0.08917, 0.8032, 0.1884, 0.799, 0.1864, 0.8478, 0.1425, 0.8437, 0.1576, 0.809, 0.1907, 0.8869, 0.1926, 0.9264, 0.1243, 0.9168, 0.1337, 0.8789, 0.1893, 0.4685, 0.2388, 0.4671, 0.1901, 0.5354, 0.1489, 0.5359, 0.3222, 0.3381, 0.3537, 0.3638, 0.2996, 0.4041, 0.256, 0.4123, 0.3916, 0.383, 0.4407, 0.4303, 0.4101, 0.4579, 0.3531, 0.4304, 0.8723, 0.7556, 0.8412, 0.7697, 0.8412, 0.7383, 0.8722, 0.7319, 0.8722, 0.8016, 0.841, 0.8329, 0.8411, 0.7876, 0.8723, 0.7726, 0.6355, 0.3695, 0.6406, 0.4206, 0.6244, 0.426, 0.6169, 0.3891, 0.841, 0.8329, 0.8101, 0.8522, 0.8101, 0.8254, 0.8411, 0.7876, 0.8411, 0.8752, 0.8112, 0.8788, 0.8101, 0.8522, 0.841, 0.8329, 0.6694, 0.3753, 0.6742, 0.4295, 0.6406, 0.4206, 0.6355, 0.3695, 0.9035, 0.7876, 0.8722, 0.8016, 0.8723, 0.7726, 0.9034, 0.7699, 0.4701, 0.6269, 0.4975, 0.5785, 0.5023, 0.6256, 0.4834, 0.6592, 0.8722, 0.8462, 0.8411, 0.8752, 0.841, 0.8329, 0.8722, 0.8016, 0.9034, 0.7601, 0.8723, 0.7556, 0.8722, 0.7319, 0.9033, 0.7414, 0.9034, 0.7699, 0.8723, 0.7726, 0.8723, 0.7556, 0.9034, 0.7601, 0.8723, 0.7726, 0.8411, 0.7876, 0.8412, 0.7697, 0.8723, 0.7556, 0.9585, 0.1114, 0.9612, 0.1592, 0.9539, 0.1628, 0.9511, 0.1126, 0.441, 0.2822, 0.428, 0.3283, 0.4201, 0.3261, 0.4325, 0.2821, 0.4116, 0.3526, 0.4593, 0.3988, 0.4407, 0.4303, 0.3916, 0.383, 0.2595, 0.3329, 0.3222, 0.3381, 0.256, 0.4123, 0.2046, 0.4109, 0.2845, 0.2759, 0.3356, 0.2914, 0.3222, 0.3381, 0.2595, 0.3329, 0.3356, 0.2914, 0.3799, 0.3176, 0.3537, 0.3638, 0.3222, 0.3381, 0.1549, 0.4634, 0.1893, 0.4685, 0.1489, 0.5359, 0.123, 0.5114, 0.3905, 0.09872, 0.4175, 0.1263, 0.41, 0.1333, 0.3843, 0.1069, 0.05863, 0.3178, 0.05317, 0.2432, 0.06215, 0.2449, 0.06736, 0.3161, 0.1864, 0.8478, 0.1907, 0.8869, 0.1337, 0.8789, 0.1425, 0.8437, 0.2244, 0.8485, 0.2318, 0.8905, 0.1907, 0.8869, 0.1864, 0.8478, 0.2318, 0.8905, 0.2372, 0.9307, 0.1926, 0.9264, 0.1907, 0.8869, 0.1879, 0.7636, 0.1884, 0.799, 0.1576, 0.809, 0.1612, 0.7722, 0.2147, 0.7591, 0.2164, 0.7915, 0.1884, 0.799, 0.1879, 0.7636, 0.2164, 0.7915, 0.2244, 0.8485, 0.1864, 0.8478, 0.1884, 0.799, 0.1317, 0.7762, 0.1245, 0.8077, 0.08917, 0.8032, 0.1044, 0.771, 0.1612, 0.7722, 0.1576, 0.809, 0.1245, 0.8077, 0.1317, 0.7762, 0.1576, 0.809, 0.1425, 0.8437, 0.104, 0.8373, 0.1245, 0.8077, 0.3603, 0.8065, 0.3251, 0.8229, 0.313, 0.795, 0.3458, 0.783, 0.3729, 0.8333, 0.3363, 0.8513, 0.3251, 0.8229, 0.3603, 0.8065, 0.3363, 0.8513, 0.2975, 0.871, 0.2689, 0.8558, 0.3251, 0.8229, 0.6133, 0.5877, 0.6144, 0.6188, 0.5957, 0.6202, 0.5999, 0.5885, 0.6381, 0.586, 0.643, 0.6179, 0.6144, 0.6188, 0.6133, 0.5877, 0.4083, 0.8164, 0.3729, 0.8333, 0.3603, 0.8065, 0.3936, 0.792, 0.5923, 0.589, 0.5818, 0.6214, 0.5594, 0.6227, 0.5753, 0.59, 0.5999, 0.5885, 0.5957, 0.6202, 0.5818, 0.6214, 0.5923, 0.589, 0.5957, 0.6202, 0.5826, 0.6549, 0.5571, 0.6567, 0.5818, 0.6214, 0.6468, 0.09505, 0.6875, 0.05581, 0.703, 0.07834, 0.6637, 0.114, 0.6344, 0.06727, 0.6691, 0.0336, 0.6875, 0.05581, 0.6468, 0.09505, 0.6691, 0.0336, 0.7034, 0.0, 0.7246, 0.02444, 0.6875, 0.05581, 0.5684, 0.147, 0.5905, 0.1338, 0.6084, 0.1514, 0.5784, 0.1653, 0.5617, 0.1118, 0.5848, 0.09958, 0.5905, 0.1338, 0.5684, 0.147, 0.5848, 0.09958, 0.6344, 0.06727, 0.6468, 0.09505, 0.5905, 0.1338, 0.9292, 0.8893, 0.9035, 0.8583, 0.9064, 0.8261, 0.9318, 0.8627, 0.5784, 0.1653, 0.6084, 0.1514, 0.6324, 0.1611, 0.5905, 0.1747, 0.6084, 0.1514, 0.6637, 0.114, 0.6906, 0.1282, 0.6324, 0.1611, 0.8312, 0.4616, 0.8286, 0.4998, 0.8207, 0.5029, 0.8169, 0.4604, 0.861, 0.4698, 0.8537, 0.5158, 0.8286, 0.4998, 0.8312, 0.4616, 0.8537, 0.5158, 0.8466, 0.5555, 0.8204, 0.5348, 0.8286, 0.4998, 0.839, 0.3985, 0.8342, 0.4294, 0.8103, 0.4278, 0.8125, 0.3967, 0.8696, 0.4034, 0.8651, 0.4351, 0.8342, 0.4294, 0.839, 0.3985, 0.8651, 0.4351, 0.861, 0.4698, 0.8312, 0.4616, 0.8342, 0.4294, 0.8032, 0.3985, 0.7966, 0.4297, 0.7791, 0.4291, 0.7862, 0.3976, 0.8125, 0.3967, 0.8103, 0.4278, 0.7966, 0.4297, 0.8032, 0.3985, 0.4784, 0.8805, 0.479, 0.856, 0.4912, 0.8636, 0.4998, 0.891, 0.6763, 0.2887, 0.6263, 0.2534, 0.6426, 0.2291, 0.6922, 0.2628, 0.652, 0.3034, 0.601, 0.2669, 0.6263, 0.2534, 0.6763, 0.2887, 0.8728, 0.3692, 0.8696, 0.4034, 0.839, 0.3985, 0.8417, 0.3632, 0.7569, 0.3326, 0.7146, 0.3111, 0.7297, 0.2863, 0.7735, 0.3046, 0.7383, 0.3584, 0.6964, 0.3325, 0.7146, 0.3111, 0.7569, 0.3326, 0.6964, 0.3325, 0.652, 0.3034, 0.6763, 0.2887, 0.7146, 0.3111, 0.7899, 0.2584, 0.7449, 0.2422, 0.7456, 0.1542, 0.7899, 0.1488, 0.7735, 0.3046, 0.7297, 0.2863, 0.7449, 0.2422, 0.7899, 0.2584, 0.7297, 0.2863, 0.6922, 0.2628, 0.7077, 0.221, 0.7449, 0.2422, 0.5563, 0.3546, 0.5285, 0.3044, 0.5493, 0.2933, 0.5836, 0.3277, 0.5161, 0.3602, 0.5077, 0.3201, 0.5285, 0.3044, 0.5563, 0.3546, 0.9899, 0.3911, 0.9748, 0.4254, 0.9517, 0.4244, 0.9613, 0.3864, 0.5889, 0.8678, 0.5492, 0.8601, 0.5477, 0.8179, 0.5876, 0.8213, 0.5817, 0.9123, 0.5441, 0.901, 0.5492, 0.8601, 0.5889, 0.8678, 0.5441, 0.901, 0.509, 0.8989, 0.5112, 0.8587, 0.5492, 0.8601, 0.5881, 0.7693, 0.5482, 0.7708, 0.5494, 0.7309, 0.5889, 0.7227, 0.5876, 0.8213, 0.5477, 0.8179, 0.5482, 0.7708, 0.5881, 0.7693, 0.5477, 0.8179, 0.5082, 0.817, 0.5077, 0.7741, 0.5482, 0.7708, 0.9588, 0.4894, 0.9508, 0.5354, 0.9108, 0.564, 0.9253, 0.492, 0.9883, 0.4844, 0.9783, 0.5287, 0.9508, 0.5354, 0.9588, 0.4894, 0.9783, 0.5287, 0.9733, 0.5555, 0.9394, 0.5843, 0.9508, 0.5354, 0.9517, 0.4244, 0.9574, 0.4603, 0.9307, 0.4505, 0.931, 0.4174, 0.9748, 0.4254, 0.9831, 0.4598, 0.9574, 0.4603, 0.9517, 0.4244, 0.9831, 0.4598, 0.9883, 0.4844, 0.9588, 0.4894, 0.9574, 0.4603, 0.9005, 0.409, 0.8964, 0.4413, 0.8651, 0.4351, 0.8696, 0.4034, 0.931, 0.4174, 0.9307, 0.4505, 0.8964, 0.4413, 0.9005, 0.409, 0.9307, 0.4505, 0.9253, 0.492, 0.891, 0.4808, 0.8964, 0.4413, 0.9931, 0.9172, 0.961, 0.9192, 0.9606, 0.9062, 0.9908, 0.9055, 0.9931, 0.943, 0.9627, 0.9394, 0.961, 0.9192, 0.9931, 0.9172, 0.9627, 0.9394, 0.9312, 0.939, 0.9287, 0.9201, 0.961, 0.9192, 0.8614, 0.8822, 0.8628, 0.9125, 0.8449, 0.9125, 0.8464, 0.8788, 0.7791, 0.9119, 0.7825, 0.8823, 0.8066, 0.8788, 0.8066, 0.9092, 0.7365, 0.7293, 0.7656, 0.7227, 0.7687, 0.7535, 0.7363, 0.7609, 0.6742, 0.8788, 0.6747, 0.9105, 0.6522, 0.917, 0.6549, 0.8851, 0.6834, 0.8774, 0.6834, 0.9115, 0.6747, 0.9105, 0.6742, 0.8788, 0.7206, 0.7851, 0.7577, 0.7781, 0.7587, 0.7931, 0.7197, 0.7966, 0.6876, 0.7888, 0.6815, 0.8178, 0.6424, 0.8168, 0.649, 0.7879, 0.7179, 0.7875, 0.7134, 0.8169, 0.6815, 0.8178, 0.6876, 0.7888, 0.7134, 0.8169, 0.7158, 0.8481, 0.6828, 0.8487, 0.6815, 0.8178, 0.6931, 0.7227, 0.6926, 0.7562, 0.6547, 0.7589, 0.6559, 0.7286, 0.7193, 0.7268, 0.7197, 0.7574, 0.6926, 0.7562, 0.6931, 0.7227, 0.7197, 0.7574, 0.7179, 0.7875, 0.6876, 0.7888, 0.6926, 0.7562, 0.8722, 0.7319, 0.8723, 0.71, 0.9034, 0.7188, 0.9033, 0.7414, 0.6559, 0.7286, 0.6547, 0.7589, 0.621, 0.7593, 0.6249, 0.7297, 0.6547, 0.7589, 0.649, 0.7879, 0.6132, 0.7878, 0.621, 0.7593, 0.331, 0.7063, 0.295, 0.679, 0.3202, 0.6251, 0.3467, 0.6535, 0.3138, 0.7452, 0.2786, 0.7332, 0.295, 0.679, 0.331, 0.7063, 0.2786, 0.7332, 0.2372, 0.7291, 0.2562, 0.661, 0.295, 0.679, 0.6828, 0.8487, 0.6816, 0.8774, 0.6365, 0.8765, 0.6435, 0.8476, 0.3815, 0.775, 0.3551, 0.76, 0.3732, 0.7311, 0.3957, 0.7457, 0.3551, 0.76, 0.3138, 0.7452, 0.331, 0.7063, 0.3732, 0.7311, 0.4152, 0.6785, 0.3985, 0.6562, 0.4357, 0.6466, 0.4496, 0.6687, 0.6435, 0.8476, 0.6365, 0.8765, 0.6003, 0.8774, 0.6108, 0.8483, 0.381, 0.6878, 0.3467, 0.6535, 0.3717, 0.62, 0.3985, 0.6562, 0.6305, 0.5182, 0.6169, 0.5567, 0.6074, 0.5574, 0.6201, 0.5216, 0.6488, 0.5147, 0.6338, 0.5549, 0.6169, 0.5567, 0.6305, 0.5182, 0.6338, 0.5549, 0.6381, 0.586, 0.6133, 0.5877, 0.6169, 0.5567, 0.6406, 0.4206, 0.6415, 0.4618, 0.6277, 0.4655, 0.6244, 0.426, 0.6742, 0.4295, 0.666, 0.464, 0.6415, 0.4618, 0.6406, 0.4206, 0.666, 0.464, 0.6488, 0.5147, 0.6305, 0.5182, 0.6415, 0.4618, 0.5988, 0.4515, 0.6112, 0.4765, 0.5767, 0.498, 0.5732, 0.4675, 0.6244, 0.426, 0.6277, 0.4655, 0.6112, 0.4765, 0.5988, 0.4515, 0.6277, 0.4655, 0.6201, 0.5216, 0.6072, 0.5261, 0.6112, 0.4765, 0.6959, 0.5157, 0.7096, 0.5463, 0.6934, 0.5478, 0.6863, 0.5165, 0.7182, 0.5137, 0.7354, 0.545, 0.7096, 0.5463, 0.6959, 0.5157, 0.7354, 0.545, 0.7582, 0.5775, 0.7295, 0.5783, 0.7096, 0.5463, 0.6883, 0.4543, 0.6993, 0.4857, 0.6878, 0.4813, 0.6828, 0.4487, 0.7106, 0.4529, 0.7234, 0.4842, 0.6993, 0.4857, 0.6883, 0.4543, 0.7234, 0.4842, 0.7182, 0.5137, 0.6959, 0.5157, 0.6993, 0.4857, 0.6805, 0.4431, 0.6802, 0.4748, 0.666, 0.464, 0.6742, 0.4295, 0.6828, 0.4487, 0.6878, 0.4813, 0.6802, 0.4748, 0.6805, 0.4431, 0.6878, 0.4813, 0.6863, 0.5165, 0.6756, 0.5142, 0.6802, 0.4748, 0.7302, 0.6474, 0.7257, 0.6835, 0.6927, 0.6867, 0.698, 0.6506, 0.7656, 0.6431, 0.7672, 0.6775, 0.7257, 0.6835, 0.7302, 0.6474, 0.7672, 0.6775, 0.7791, 0.7122, 0.7306, 0.7192, 0.7257, 0.6835, 0.7295, 0.5783, 0.7378, 0.6112, 0.7041, 0.6139, 0.7049, 0.5799, 0.7582, 0.5775, 0.7688, 0.6095, 0.7378, 0.6112, 0.7295, 0.5783, 0.7688, 0.6095, 0.7656, 0.6431, 0.7302, 0.6474, 0.7378, 0.6112, 0.6724, 0.5828, 0.6728, 0.6165, 0.643, 0.6179, 0.6381, 0.586, 0.7049, 0.5799, 0.7041, 0.6139, 0.6728, 0.6165, 0.6724, 0.5828, 0.4496, 0.8541, 0.4095, 0.8755, 0.3881, 0.8576, 0.4263, 0.8381, 0.1899, 0.7371, 0.1875, 0.7533, 0.1635, 0.7477, 0.1678, 0.7278, 0.2188, 0.7445, 0.2167, 0.7599, 0.1875, 0.7533, 0.1899, 0.7371, 0.2167, 0.7599, 0.2147, 0.7591, 0.1879, 0.7636, 0.1875, 0.7533, 0.2024, 0.6371, 0.1957, 0.6797, 0.1692, 0.6823, 0.1745, 0.6489, 0.2372, 0.6042, 0.2233, 0.6715, 0.1957, 0.6797, 0.2024, 0.6371, 0.2233, 0.6715, 0.2188, 0.7445, 0.1899, 0.7371, 0.1957, 0.6797, 0.829, 0.8788, 0.829, 0.9142, 0.8066, 0.9151, 0.8075, 0.8807, 0.7596, 0.4423, 0.7639, 0.4764, 0.7447, 0.4811, 0.7333, 0.4482, 0.7639, 0.4764, 0.7657, 0.5232, 0.7385, 0.5106, 0.7447, 0.4811, 0.8843, 0.2068, 0.8789, 0.1926, 0.8935, 0.1951, 0.8936, 0.211, 0.8635, 0.2121, 0.8583, 0.1917, 0.8789, 0.1926, 0.8843, 0.2068, 0.8583, 0.1917, 0.8589, 0.1638, 0.8777, 0.1697, 0.8789, 0.1926, 0.8577, 0.2986, 0.8737, 0.2702, 0.8822, 0.2768, 0.8647, 0.3129, 0.84, 0.2825, 0.8554, 0.2563, 0.8737, 0.2702, 0.8577, 0.2986, 0.8554, 0.2563, 0.8635, 0.2121, 0.8843, 0.2068, 0.8737, 0.2702, 0.8737, 0.3359, 0.8956, 0.2733, 0.925, 0.2767, 0.9009, 0.3412, 0.8647, 0.3129, 0.8822, 0.2768, 0.8956, 0.2733, 0.8737, 0.3359, 0.8822, 0.2768, 0.8936, 0.211, 0.9094, 0.208, 0.8956, 0.2733, 0.8418, 0.08447, 0.8262, 0.04224, 0.8741, 0.04822, 0.8856, 0.09594, 0.8049, 0.08014, 0.7899, 0.04536, 0.8262, 0.04224, 0.8418, 0.08447, 0.5441, 0.901, 0.5817, 0.9123, 0.5748, 0.9747, 0.5379, 0.9466, 0.8777, 0.1697, 0.8678, 0.1321, 0.8948, 0.1423, 0.8947, 0.1788, 0.8589, 0.1638, 0.838, 0.1259, 0.8678, 0.1321, 0.8777, 0.1697, 0.838, 0.1259, 0.8049, 0.08014, 0.8418, 0.08447, 0.8678, 0.1321, 0.917, 0.1883, 0.9225, 0.1536, 0.9502, 0.1593, 0.9469, 0.1915, 0.8947, 0.1788, 0.8948, 0.1423, 0.9225, 0.1536, 0.917, 0.1883, 0.8948, 0.1423, 0.8856, 0.09594, 0.9229, 0.1004, 0.9225, 0.1536, 0.1091, 0.2917, 0.1802, 0.3389, 0.1583, 0.3893, 0.1264, 0.3725, 0.1359, 0.2305, 0.2212, 0.2701, 0.1802, 0.3389, 0.1091, 0.2917, 0.2212, 0.2701, 0.2845, 0.2759, 0.2595, 0.3329, 0.1802, 0.3389, 0.002962, 0.2063, 0.05317, 0.2432, 0.05863, 0.3178, 0.0, 0.2768, 0.01291, 0.1628, 0.06801, 0.1962, 0.05317, 0.2432, 0.002962, 0.2063, 0.3799, 0.3176, 0.3831, 0.2692, 0.3891, 0.2688, 0.3857, 0.3196, 0.008099, 0.3497, 0.06346, 0.3841, 0.03258, 0.4578, 0.009868, 0.4101, 0.0, 0.2768, 0.05863, 0.3178, 0.06346, 0.3841, 0.008099, 0.3497, 0.1359, 0.2305, 0.1091, 0.2917, 0.1006, 0.2918, 0.1287, 0.2276, 0.428, 0.3283, 0.4116, 0.3526, 0.4044, 0.3493, 0.4201, 0.3261, 0.2932, 0.01559, 0.3459, 0.02416, 0.3204, 0.0789, 0.2506, 0.08627, 0.3459, 0.02416, 0.3938, 0.03029, 0.3653, 0.08019, 0.3204, 0.0789, 0.1177, 0.04308, 0.1962, 0.08363, 0.1271, 0.118, 0.06291, 0.08372, 0.192, 0.02421, 0.249, 0.0, 0.1962, 0.08363, 0.1177, 0.04308, 0.249, 0.0, 0.2932, 0.01559, 0.2506, 0.08627, 0.1962, 0.08363, 0.04056, 0.138, 0.1047, 0.1698, 0.06801, 0.1962, 0.01291, 0.1628, 0.06291, 0.08372, 0.1271, 0.118, 0.1047, 0.1698, 0.04056, 0.138, 0.3653, 0.08019, 0.3905, 0.09872, 0.3843, 0.1069, 0.3602, 0.08919, 0.1271, 0.118, 0.1962, 0.08363, 0.1987, 0.09249, 0.1327, 0.1253, 0.4461, 0.07844, 0.4765, 0.1223, 0.4393, 0.2127, 0.4175, 0.1263, 0.4765, 0.1223, 0.5077, 0.2331, 0.5058, 0.2993, 0.4393, 0.2127, 0.3265, 0.1492, 0.2894, 0.149, 0.2908, 0.1426, 0.3297, 0.1428, 0.3938, 0.03029, 0.4207, 0.05308, 0.3905, 0.09872, 0.3653, 0.08019, 0.4207, 0.05308, 0.4461, 0.07844, 0.4175, 0.1263, 0.3905, 0.09872, 0.3012, 0.2099, 0.3321, 0.2277, 0.3356, 0.2914, 0.2845, 0.2759, 0.3265, 0.1492, 0.3646, 0.16, 0.3321, 0.2277, 0.3012, 0.2099, 0.3646, 0.16, 0.3869, 0.2338, 0.3831, 0.2692, 0.3321, 0.2277, 0.9478, 0.7656, 0.97, 0.7741, 0.969, 0.7984, 0.9474, 0.7812, 0.945, 0.7196, 0.9709, 0.7271, 0.97, 0.7741, 0.9478, 0.7656, 0.9709, 0.7271, 1.0, 0.7443, 1.0, 0.7797, 0.97, 0.7741, 0.9035, 0.7815, 0.931, 0.7693, 0.9335, 0.782, 0.9149, 0.7919, 0.8466, 0.5555, 0.8415, 0.6008, 0.8206, 0.5648, 0.8204, 0.5348, 0.9297, 0.7301, 0.945, 0.7196, 0.9478, 0.7656, 0.931, 0.7693, 0.9224, 0.8001, 0.9361, 0.7901, 0.9402, 0.8084, 0.9237, 0.8205, 0.9149, 0.7919, 0.9335, 0.782, 0.9361, 0.7901, 0.9224, 0.8001, 0.9335, 0.782, 0.9474, 0.7812, 0.9477, 0.7892, 0.9361, 0.7901, 0.4544, 0.6965, 0.4651, 0.6805, 0.4659, 0.7179, 0.4496, 0.7114, 0.972, 0.5878, 0.9769, 0.6151, 0.9382, 0.6428, 0.938, 0.6127, 0.9769, 0.6151, 0.9899, 0.6261, 0.9444, 0.6802, 0.9382, 0.6428, 0.7576, 0.8145, 0.7727, 0.8241, 0.767, 0.8774, 0.751, 0.8649, 0.9733, 0.5555, 0.9716, 0.5721, 0.9395, 0.5975, 0.9394, 0.5843, 0.9716, 0.5721, 0.972, 0.5878, 0.938, 0.6127, 0.9395, 0.5975, 0.8712, 0.6012, 0.8653, 0.6411, 0.8415, 0.6008, 0.8466, 0.5555, 0.9002, 0.6201, 0.8997, 0.6363, 0.8653, 0.6411, 0.8712, 0.6012, 0.767, 0.8774, 0.7772, 0.8752, 0.7722, 0.9105, 0.7573, 0.8979, 0.7357, 0.4188, 0.7068, 0.4421, 0.6996, 0.4162, 0.7057, 0.39, 0.7596, 0.4423, 0.7333, 0.4482, 0.7068, 0.4421, 0.7357, 0.4188, 0.8449, 0.8788, 0.8449, 0.9039, 0.8344, 0.9208, 0.829, 0.8922, 0.7509, 0.9141, 0.7201, 0.9025, 0.72, 0.8551, 0.751, 0.8602, 0.2372, 0.6042, 0.2024, 0.6371, 0.2027, 0.5703, 0.235, 0.5359, 0.7791, 0.4211, 0.7596, 0.4423, 0.7357, 0.4188, 0.7507, 0.3602, 0.4496, 0.6028, 0.4736, 0.5607, 0.4975, 0.5785, 0.4701, 0.6269, 0.751, 0.8602, 0.72, 0.8551, 0.7197, 0.8337, 0.751, 0.8145, 0.5889, 0.9296, 0.6167, 0.9302, 0.6202, 0.9749, 0.5934, 0.9654, 0.6202, 0.9749, 0.6379, 0.9273, 0.6522, 0.9595, 0.6234, 1.0, 0.6167, 0.9302, 0.6292, 0.9083, 0.6379, 0.9273, 0.6202, 0.9749, 0.6292, 0.9083, 0.6508, 0.8847, 0.6522, 0.8909, 0.6379, 0.9273, 0.9447, 0.6802, 0.9709, 0.6899, 0.9709, 0.7271, 0.945, 0.7196, 0.7047, 0.9187, 0.6903, 0.9299, 0.6834, 0.8921, 0.7047, 0.8774, 0.4659, 0.7179, 0.495, 0.713, 0.495, 0.7588, 0.4659, 0.7362, 0.9477, 0.7892, 0.9689, 0.8101, 0.9695, 0.8261, 0.9497, 0.8066, 0.9474, 0.7812, 0.969, 0.7984, 0.9689, 0.8101, 0.9477, 0.7892, 0.969, 0.7984, 0.9999, 0.7974, 0.9999, 0.8072, 0.9689, 0.8101, 0.3204, 0.0789, 0.3653, 0.08019, 0.3602, 0.08919, 0.3173, 0.08797, 0.1264, 0.3725, 0.1583, 0.3893, 0.1532, 0.3948, 0.1187, 0.3766, 0.441, 0.2822, 0.4869, 0.339, 0.4746, 0.3703, 0.428, 0.3283, 0.1719, 0.1842, 0.2583, 0.2082, 0.2212, 0.2701, 0.1359, 0.2305, 0.2273, 0.1589, 0.2894, 0.149, 0.2583, 0.2082, 0.1719, 0.1842, 0.2894, 0.149, 0.3265, 0.1492, 0.3012, 0.2099, 0.2583, 0.2082, 0.09894, 0.419, 0.1251, 0.4446, 0.08824, 0.5027, 0.05962, 0.483, 0.2046, 0.4109, 0.256, 0.4123, 0.2557, 0.419, 0.2018, 0.4175, 0.1549, 0.4634, 0.1251, 0.4446, 0.1309, 0.4372, 0.1593, 0.4551, 0.9229, 0.1004, 0.9219, 0.0573, 0.9502, 0.05901, 0.9511, 0.1016, 0.8856, 0.09594, 0.8741, 0.04822, 0.9219, 0.0573, 0.9229, 0.1004, 0.8741, 0.04822, 0.8616, 0.003324, 0.9191, 0.01556, 0.9219, 0.0573, 0.9094, 0.208, 0.914, 0.1947, 0.945, 0.1904, 0.9407, 0.2053, 0.8936, 0.211, 0.8935, 0.1951, 0.914, 0.1947, 0.9094, 0.208, 0.8935, 0.1951, 0.8947, 0.1788, 0.917, 0.1883, 0.914, 0.1947, 0.1595, 0.7067, 0.1465, 0.741, 0.1267, 0.7354, 0.1383, 0.7016, 0.1678, 0.7278, 0.1635, 0.7477, 0.1465, 0.741, 0.1595, 0.7067, 0.1635, 0.7477, 0.1612, 0.7722, 0.1317, 0.7762, 0.1465, 0.741, 0.3881, 0.8576, 0.3507, 0.8763, 0.3363, 0.8513, 0.3729, 0.8333, 0.698, 0.6506, 0.6927, 0.6867, 0.662, 0.6889, 0.6673, 0.6528, 0.3721, 0.8942, 0.338, 0.9183, 0.3133, 0.8992, 0.3507, 0.8763, 0.6756, 0.5142, 0.669, 0.5506, 0.6338, 0.5549, 0.6488, 0.5147, 0.6863, 0.5165, 0.6934, 0.5478, 0.669, 0.5506, 0.6756, 0.5142, 0.6934, 0.5478, 0.7049, 0.5799, 0.6724, 0.5828, 0.669, 0.5506, 0.6072, 0.5261, 0.5921, 0.5583, 0.5674, 0.5599, 0.575, 0.5287, 0.6201, 0.5216, 0.6074, 0.5574, 0.5921, 0.5583, 0.6072, 0.5261, 0.6074, 0.5574, 0.5999, 0.5885, 0.5923, 0.589, 0.5921, 0.5583, 0.3717, 0.62, 0.3406, 0.5917, 0.3636, 0.5676, 0.3998, 0.5997, 0.3467, 0.6535, 0.3202, 0.6251, 0.3406, 0.5917, 0.3717, 0.62, 0.3202, 0.6251, 0.2834, 0.5986, 0.3022, 0.5625, 0.3406, 0.5917, 0.6132, 0.7878, 0.6093, 0.8173, 0.5889, 0.8212, 0.5896, 0.7908, 0.649, 0.7879, 0.6424, 0.8168, 0.6093, 0.8173, 0.6132, 0.7878, 0.6424, 0.8168, 0.6435, 0.8476, 0.6108, 0.8483, 0.6093, 0.8173, 0.9907, 0.8933, 0.961, 0.8952, 0.9627, 0.8729, 0.9921, 0.871, 0.9908, 0.9055, 0.9606, 0.9062, 0.961, 0.8952, 0.9907, 0.8933, 0.9606, 0.9062, 0.9284, 0.904, 0.9292, 0.8893, 0.961, 0.8952, 0.891, 0.4808, 0.8804, 0.5478, 0.8537, 0.5158, 0.861, 0.4698, 0.9253, 0.492, 0.9108, 0.564, 0.8804, 0.5478, 0.891, 0.4808, 0.9108, 0.564, 0.9002, 0.6201, 0.8712, 0.6012, 0.8804, 0.5478, 0.6188, 0.3104, 0.5726, 0.277, 0.601, 0.2669, 0.652, 0.3034, 0.5836, 0.3277, 0.5493, 0.2933, 0.5726, 0.277, 0.6188, 0.3104, 0.9357, 0.3815, 0.931, 0.4174, 0.9005, 0.409, 0.9044, 0.3762, 0.7077, 0.221, 0.6499, 0.1969, 0.6615, 0.1739, 0.7133, 0.1623, 0.6922, 0.2628, 0.6426, 0.2291, 0.6499, 0.1969, 0.7077, 0.221, 0.6426, 0.2291, 0.6111, 0.2191, 0.6079, 0.2006, 0.6499, 0.1969, 0.8073, 0.4611, 0.8159, 0.504, 0.7993, 0.4927, 0.7823, 0.4581, 0.479, 0.856, 0.4924, 0.8282, 0.4998, 0.8317, 0.4912, 0.8636, 0.8207, 0.5029, 0.8098, 0.5362, 0.8032, 0.5344, 0.8159, 0.504, 0.6906, 0.1282, 0.7269, 0.1048, 0.7456, 0.1542, 0.7133, 0.1623, 0.6637, 0.114, 0.703, 0.07834, 0.7269, 0.1048, 0.6906, 0.1282, 0.703, 0.07834, 0.7438, 0.05201, 0.7712, 0.08651, 0.7269, 0.1048, 0.5571, 0.6567, 0.5406, 0.6917, 0.5077, 0.6917, 0.5299, 0.6576, 0.5826, 0.6549, 0.5774, 0.69, 0.5406, 0.6917, 0.5571, 0.6567, 0.313, 0.795, 0.2601, 0.8191, 0.2487, 0.7717, 0.2916, 0.7672, 0.104, 0.8373, 0.08226, 0.8696, 0.03488, 0.8624, 0.06531, 0.8321, 0.1425, 0.8437, 0.1337, 0.8789, 0.08226, 0.8696, 0.104, 0.8373, 0.1337, 0.8789, 0.1243, 0.9168, 0.05715, 0.9046, 0.08226, 0.8696, 0.2388, 0.4671, 0.3109, 0.4524, 0.2432, 0.5351, 0.1901, 0.5354, 0.3109, 0.4524, 0.2388, 0.4671, 0.2394, 0.4586, 0.3082, 0.4446, 0.3531, 0.4304, 0.4101, 0.4579, 0.3551, 0.5003, 0.3109, 0.4524, 0.8412, 0.7697, 0.8101, 0.7851, 0.8102, 0.7601, 0.8412, 0.7383, 0.4819, 0.8257, 0.4496, 0.7892, 0.4889, 0.7959, 0.5009, 0.8282, 0.4496, 0.7892, 0.4805, 0.7588, 0.5009, 0.7635, 0.4889, 0.7959, 0.3843, 0.1069, 0.41, 0.1333, 0.393, 0.2317, 0.3697, 0.1541, 0.1114, 0.1747, 0.1675, 0.1796, 0.1287, 0.2276, 0.07632, 0.2, 0.1987, 0.09249, 0.2507, 0.095, 0.2256, 0.153, 0.1327, 0.1253, 0.3173, 0.08797, 0.3602, 0.08919, 0.3297, 0.1428, 0.2908, 0.1426, 0.06215, 0.2449, 0.1006, 0.2918, 0.1187, 0.3766, 0.06736, 0.3161, 0.3583, 0.368, 0.3853, 0.3784, 0.3485, 0.4236, 0.3015, 0.4103, 0.3857, 0.3196, 0.4044, 0.3493, 0.3853, 0.3784, 0.3583, 0.368, 0.2018, 0.4175, 0.2557, 0.419, 0.1921, 0.46, 0.1593, 0.4551, 0.2557, 0.419, 0.3015, 0.4103, 0.2394, 0.4586, 0.1921, 0.46, 0.07632, 0.2, 0.1287, 0.2276, 0.1006, 0.2918, 0.06215, 0.2449, 0.06736, 0.3161, 0.1187, 0.3766, 0.1059, 0.4127, 0.07197, 0.3793, 0.2507, 0.095, 0.3173, 0.08797, 0.2908, 0.1426, 0.2256, 0.153, 0.1327, 0.1253, 0.2256, 0.153, 0.1675, 0.1796, 0.1114, 0.1747, 0.41, 0.1333, 0.4309, 0.2157, 0.4325, 0.2821, 0.393, 0.2317, 0.3602, 0.08919, 0.3843, 0.1069, 0.3697, 0.1541, 0.3297, 0.1428, 0.3891, 0.2688, 0.4201, 0.3261, 0.4044, 0.3493, 0.3857, 0.3196, 0.393, 0.2317, 0.4325, 0.2821, 0.4201, 0.3261, 0.3891, 0.2688, 0.1187, 0.3766, 0.1532, 0.3948, 0.1309, 0.4372, 0.1059, 0.4127, 0.1532, 0.3948, 0.2018, 0.4175, 0.1593, 0.4551, 0.1309, 0.4372, 0.3015, 0.4103, 0.3485, 0.4236, 0.3082, 0.4446, 0.2394, 0.4586, 0.06801, 0.1962, 0.1047, 0.1698, 0.1114, 0.1747, 0.07632, 0.2, 0.1893, 0.4685, 0.1549, 0.4634, 0.1593, 0.4551, 0.1921, 0.46, 0.1047, 0.1698, 0.1271, 0.118, 0.1327, 0.1253, 0.1114, 0.1747, 0.1719, 0.1842, 0.1359, 0.2305, 0.1287, 0.2276, 0.1675, 0.1796, 0.2388, 0.4671, 0.1893, 0.4685, 0.1921, 0.46, 0.2394, 0.4586, 0.3831, 0.2692, 0.3869, 0.2338, 0.393, 0.2317, 0.3891, 0.2688, 0.06346, 0.3841, 0.05863, 0.3178, 0.06736, 0.3161, 0.07197, 0.3793, 0.3869, 0.2338, 0.3646, 0.16, 0.3697, 0.1541, 0.393, 0.2317, 0.3916, 0.383, 0.3531, 0.4304, 0.3485, 0.4236, 0.3853, 0.3784, 0.4393, 0.2127, 0.441, 0.2822, 0.4325, 0.2821, 0.4309, 0.2157, 0.2894, 0.149, 0.2273, 0.1589, 0.2256, 0.153, 0.2908, 0.1426, 0.09894, 0.419, 0.06346, 0.3841, 0.07197, 0.3793, 0.1059, 0.4127, 0.4116, 0.3526, 0.3916, 0.383, 0.3853, 0.3784, 0.4044, 0.3493, 0.2273, 0.1589, 0.1719, 0.1842, 0.1675, 0.1796, 0.2256, 0.153, 0.4175, 0.1263, 0.4393, 0.2127, 0.4309, 0.2157, 0.41, 0.1333, 0.1091, 0.2917, 0.1264, 0.3725, 0.1187, 0.3766, 0.1006, 0.2918, 0.3531, 0.4304, 0.3109, 0.4524, 0.3082, 0.4446, 0.3485, 0.4236, 0.1251, 0.4446, 0.09894, 0.419, 0.1059, 0.4127, 0.1309, 0.4372, 0.9586, 0.0442, 0.9585, 0.1114, 0.9511, 0.1126, 0.9512, 0.04218, 0.2506, 0.08627, 0.3204, 0.0789, 0.3173, 0.08797, 0.2507, 0.095])
me_cube.materials.append(mat_material)
me_cube.use_remesh_preserve_volume = False
me_cube.use_remesh_preserve_attributes = False
me_cube.use_mirror_vertex_groups = False
me_cube.update()

# ---- objects
ob_cube = bpy.data.objects.new('Cube', me_cube)
ob_lamp = bpy.data.objects.new('Lamp', light_lamp)
ob_camera = bpy.data.objects.new('Camera', cam_camera)

# ---- transforms, parenting, visibility, modifiers, constraints
ob_cube.location = (0.0, 0.0, 0.0)
ob_cube.lock_rotations_4d = False
ob_cube.empty_display_type = 'ARROWS'
ob_cube.lineart.crease_threshold = 0.0
ob_lamp.location = (4.076, 1.005, -1.377)
ob_lamp.rotation_euler = (0.6503, 0.05522, 1.866)
ob_lamp.lock_rotations_4d = False
ob_lamp.empty_display_type = 'ARROWS'
ob_lamp.color = (0.0, 0.0, 0.0, 0.0)
ob_lamp.lineart.crease_threshold = 0.0
ob_camera.location = (7.481, -6.508, 5.344)
ob_camera.rotation_euler = (1.109, 0.0, 0.8149)
ob_camera.lock_rotations_4d = False
ob_camera.empty_display_type = 'ARROWS'
ob_camera.color = (0.0, 0.0, 0.0, 0.0)
ob_camera.display_type = 'WIRE'
ob_camera.lineart.crease_threshold = 0.0

# ---- collection membership
col_collection_1.objects.link(ob_cube)
col_collection_1.objects.link(ob_lamp)
col_collection_1.objects.link(ob_camera)

# ---- scene / render settings (as saved in the file)
scene.camera = ob_camera
scene.frame_start = 1; scene.frame_end = 250; scene.frame_set(1)
scene.render.engine = 'CYCLES'
scene.render.resolution_percentage = 50
scene.render.dither_intensity = 0.0
scene.cycles.use_denoising = False
scene.cycles.samples = 128
scene.cycles.sampling_pattern = 'TABULATED_SOBOL'
scene.cycles.use_adaptive_sampling = False
scene.cycles.use_light_tree = False
scene.cycles.blur_glossy = 0.0
scene.cycles.sample_clamp_indirect = 0.0
scene.view_settings.view_transform = 'Standard'
bpy.context.view_layer.update()
